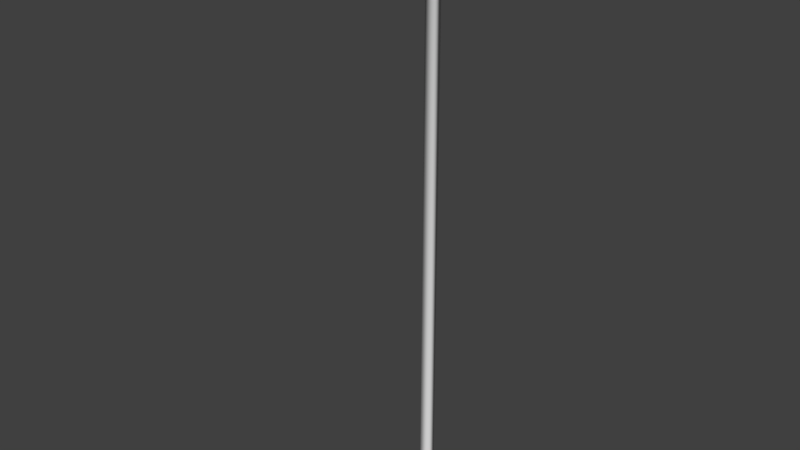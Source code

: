 # Source: first_area_terrain2.blend  (saved by Blender 2.79.0; exported with 4.5.12 LTS)
import bpy
from mathutils import Matrix  # noqa: F401  (used for matrix-valued properties, if any)

bpy.ops.wm.read_factory_settings(use_empty=True)
scene = bpy.context.scene
scene.name = 'Scene'

# ---- collections
col_collection_1 = bpy.data.collections.new('Collection 1'); scene.collection.children.link(col_collection_1)

# ---- world
world_world = bpy.data.worlds.new('World'); scene.world = world_world
world_world.color = (0.05088, 0.05088, 0.05088)
world_world.use_sun_shadow = False
world_world.sun_shadow_jitter_overblur = 0.0
world_world.cycles.sampling_method = 'MANUAL'

# ---- meshes
me_cylinder = bpy.data.meshes.new('Cylinder')
me_cylinder.from_pydata([(3.746, 2.466, -2.079), (0.3854, 2.466, 1.0), (3.746, 2.207, -1.63), (1.053, 2.207, 1.0), (3.746, 1.759, -1.371), (1.438, 1.759, 1.0), (3.746, 1.241, -1.371), (1.438, 1.241, 1.0), (3.746, 0.7929, -1.63), (1.053, 0.7929, 1.0), (3.746, 0.5341, -2.079), (0.3854, 0.5341, 1.0), (3.746, 0.5341, -2.596), (-0.3854, 0.5341, 1.0), (3.746, 0.7929, -3.045), (-1.053, 0.7929, 1.0), (3.746, 1.241, -3.303), (-1.438, 1.241, 1.0), (3.746, 1.759, -3.303), (-1.438, 1.759, 1.0), (3.746, 2.207, -3.045), (-1.053, 2.207, 1.0), (3.746, 2.466, -2.596), (-0.3854, 2.466, 1.0), (1.06, 2.193, 1.221), (0.4476, 2.392, 1.065), (1.448, 1.759, 1.326), (1.67, 1.241, 1.526), (1.223, 0.7929, 2.026), (0.7976, 0.3102, 2.544), (-0.7976, 0.3102, 2.544), (-1.223, 0.7929, 2.026), (-1.67, 1.241, 1.526), (-1.448, 1.759, 1.326), (-1.06, 2.193, 1.221), (-0.4476, 2.392, 1.065), (0.951, 2.081, 1.221), (0.3481, 2.294, 1.065), (1.299, 1.713, 1.326), (1.299, 1.287, 1.526), (1.122, 0.8393, 2.026), (0.7607, 0.7862, 2.542), (-0.7607, 0.7862, 2.542), (-1.122, 0.8393, 2.026), (-1.299, 1.287, 1.526), (-1.299, 1.713, 1.326), (-0.951, 2.081, 1.221), (-0.3481, 2.294, 1.065), (0.5341, 2.081, -1.246), (0.2019, 2.294, -1.405), (0.7259, 1.713, -1.154), (0.7259, 1.287, -1.154), (0.6283, 0.8393, -1.201), (0.2364, 0.7862, -1.388), (-0.2162, 0.7862, -1.605), (-0.6081, 0.8393, -1.792), (-0.7057, 1.287, -1.839), (-0.7057, 1.713, -1.839), (-0.5139, 2.081, -1.747), (-0.1817, 2.294, -1.588), (0.31, 2.466, -0.679), (0.847, 2.207, -0.679), (1.157, 1.759, -0.679), (1.157, 1.241, -0.679), (0.847, 0.7929, -0.679), (0.31, 0.4295, -0.6969), (-0.31, 0.4295, -0.6969), (-0.847, 0.7929, -0.679), (-1.157, 1.241, -0.679), (-1.157, 1.759, -0.679), (-0.847, 2.207, -0.679), (-0.31, 2.466, -0.679), (0.3342, 2.466, 0.4914), (0.913, 2.207, 0.4914), (1.247, 1.759, 0.4914), (1.247, 1.241, 0.4914), (0.913, 0.7929, 0.4914), (0.3342, 0.3372, 0.5946), (-0.3342, 0.3372, 0.5946), (-0.913, 0.7929, 0.4914), (-1.247, 1.241, 0.4914), (-1.247, 1.759, 0.4914), (-0.913, 2.207, 0.4914), (-0.3342, 2.466, 0.4914), (0.2588, -0.4659, 0.1521), (0.2588, -0.4659, -0.279), (-0.2588, -0.4659, 0.1521), (-0.2588, -0.4659, -0.279), (4.068, 2.265, -2.132), (4.068, 2.06, -1.777), (4.068, 1.705, -1.572), (4.068, 1.295, -1.572), (4.068, 0.9398, -1.777), (4.068, 0.7347, -2.132), (4.068, 0.7347, -2.542), (4.068, 0.9398, -2.898), (4.068, 1.295, -3.103), (4.068, 1.705, -3.103), (4.068, 2.06, -2.898), (4.068, 2.265, -2.542), (4.226, 1.965, -2.213), (4.226, 1.841, -1.997), (4.226, 1.625, -1.872), (4.226, 1.375, -1.872), (4.226, 1.159, -1.997), (4.226, 1.035, -2.213), (4.226, 1.035, -2.462), (4.226, 1.159, -2.678), (4.226, 1.375, -2.803), (4.226, 1.625, -2.803), (4.226, 1.841, -2.678), (4.226, 1.965, -2.462), (0.7264, 2.207, -1.163), (0.8653, 2.207, -1.409), (1.076, 2.207, -1.586), (0.988, 1.759, -1.041), (1.06, 1.759, -1.214), (1.166, 1.759, -1.339), (0.988, 1.241, -1.041), (1.06, 1.241, -1.214), (1.166, 1.241, -1.339), (0.7264, 0.7929, -1.163), (0.8653, 0.7929, -1.409), (1.076, 0.7929, -1.586), (0.2721, 0.4732, -1.371), (0.5304, 0.4994, -1.75), (0.929, 0.5255, -2.017), (-0.251, 0.4732, -1.615), (0.1403, 0.4994, -2.14), (0.7491, 0.5255, -2.511), (-0.7029, 0.7929, -1.829), (-0.2004, 0.7929, -2.475), (0.5849, 0.7929, -2.936), (-0.9644, 1.241, -1.951), (-0.3954, 1.241, -2.67), (0.4949, 1.241, -3.184), (-0.9644, 1.759, -1.951), (-0.3954, 1.759, -2.67), (0.4949, 1.759, -3.184), (-0.7029, 2.207, -1.829), (-0.2004, 2.207, -2.475), (0.5849, 2.207, -2.936), (-0.2498, 2.466, -1.618), (0.1374, 2.466, -2.137), (0.7407, 2.466, -2.508), (0.9206, 2.466, -2.014), (0.5275, 2.466, -1.747), (0.2733, 2.466, -1.374), (2.195, 2.207, -1.601), (3.311, 2.207, -1.616), (2.195, 1.759, -1.35), (3.311, 1.759, -1.361), (2.195, 1.241, -1.35), (3.311, 1.241, -1.361), (2.195, 0.7929, -1.601), (3.311, 0.7929, -1.616), (2.262, 0.3339, -1.84), (3.347, 0.3368, -1.876), (2.262, 0.3339, -2.719), (3.347, 0.3368, -2.768), (2.195, 0.7929, -2.972), (3.311, 0.7929, -3.008), (2.195, 1.241, -3.224), (3.311, 1.241, -3.263), (2.195, 1.759, -3.224), (3.311, 1.759, -3.263), (2.195, 2.207, -2.972), (3.311, 2.207, -3.008), (2.195, 2.466, -2.538), (3.311, 2.466, -2.567), (3.311, 2.466, -2.057), (2.195, 2.466, -2.036), (2.36, 0.1162, -1.923), (3.25, 0.1185, -1.953), (2.36, 0.1162, -2.644), (3.25, 0.1185, -2.684), (2.359, -51.39, -1.923), (3.249, -51.39, -1.953), (2.359, -51.39, -2.644), (3.249, -51.39, -2.684), (0.6916, 2.081, -1.562), (0.4328, 2.294, -1.824), (0.841, 1.713, -1.411), (0.841, 1.287, -1.411), (0.765, 0.8393, -1.488), (0.4597, 0.7862, -1.797), (0.1071, 0.7862, -2.154), (-0.1982, 0.8393, -2.463), (-0.2742, 1.287, -2.54), (-0.2742, 1.713, -2.54), (-0.1248, 2.081, -2.389), (0.134, 2.294, -2.127), (0.9992, 2.081, -1.771), (0.8727, 2.294, -2.117), (1.072, 1.713, -1.571), (1.072, 1.287, -1.571), (1.035, 0.8393, -1.673), (0.8858, 0.7862, -2.081), (0.7135, 0.7862, -2.552), (0.5643, 0.874, -2.936), (0.5272, 1.287, -3.062), (0.5272, 1.713, -3.062), (0.6002, 2.081, -2.862), (0.7267, 2.294, -2.516), (2.209, 2.081, -1.728), (2.203, 2.294, -2.096), (2.213, 1.713, -1.516), (2.213, 1.287, -1.516), (2.211, 0.8393, -1.624), (2.426, 0.7862, -1.99), (2.421, 0.7862, -2.623), (2.189, 0.874, -2.97), (2.187, 1.287, -3.103), (2.187, 1.713, -3.103), (2.19, 2.081, -2.89), (2.196, 2.294, -2.522), (3.335, 2.081, -1.747), (3.329, 2.294, -2.115), (3.338, 1.713, -1.534), (3.338, 1.287, -1.534), (3.336, 0.8393, -1.642), (3.177, 0.7862, -2.013), (3.171, 0.7862, -2.646), (3.314, 0.8393, -3.013), (3.312, 1.287, -3.121), (3.312, 1.713, -3.121), (3.316, 2.081, -2.908), (3.322, 2.294, -2.54), (3.762, 2.018, -1.817), (3.757, 2.208, -2.145), (3.765, 1.69, -1.627), (3.765, 1.31, -1.627), (3.763, 0.9109, -1.724), (3.757, 0.8635, -2.111), (3.75, 0.8635, -2.558), (3.743, 0.9109, -2.946), (3.742, 1.31, -3.042), (3.742, 1.69, -3.042), (3.745, 2.018, -2.852), (3.75, 2.208, -2.524), (4.014, 1.798, -2.042), (4.014, 1.907, -2.231), (4.014, 1.609, -1.933), (4.014, 1.391, -1.933), (4.014, 1.161, -1.988), (4.014, 1.134, -2.211), (4.013, 1.134, -2.468), (4.013, 1.161, -2.691), (4.013, 1.391, -2.747), (4.013, 1.609, -2.747), (4.013, 1.798, -2.638), (4.013, 1.907, -2.449), (2.426, -50.96, -1.99), (2.421, -50.96, -2.623), (3.177, -50.96, -2.013), (3.171, -50.96, -2.646), (0.2588, -1.961, 0.1521), (0.2588, -1.961, -0.279), (-0.2588, -1.961, 0.1521), (-0.2588, -1.961, -0.279)], [], [(72, 1, 3, 73), (73, 3, 5, 74), (74, 5, 7, 75), (75, 7, 9, 76), (76, 9, 11, 77), (77, 11, 13, 78), (78, 13, 15, 79), (79, 15, 17, 80), (80, 17, 19, 81), (81, 19, 21, 82), (21, 19, 33, 34), (82, 21, 23, 83), (83, 23, 1, 72), (12, 14, 95, 94), (35, 34, 46, 47), (19, 17, 32, 33), (17, 15, 31, 32), (15, 13, 30, 31), (13, 11, 29, 30), (11, 9, 28, 29), (9, 7, 27, 28), (1, 23, 35, 25), (3, 1, 25, 24), (7, 5, 26, 27), (23, 21, 34, 35), (5, 3, 24, 26), (40, 39, 51, 52), (24, 25, 37, 36), (32, 31, 43, 44), (29, 28, 40, 41), (25, 35, 47, 37), (26, 24, 36, 38), (33, 32, 44, 45), (30, 29, 41, 42), (27, 26, 38, 39), (34, 33, 45, 46), (31, 30, 42, 43), (28, 27, 39, 40), (53, 52, 184, 185), (47, 46, 58, 59), (36, 37, 49, 48), (44, 43, 55, 56), (41, 40, 52, 53), (37, 47, 59, 49), (38, 36, 48, 50), (45, 44, 56, 57), (42, 41, 53, 54), (39, 38, 50, 51), (46, 45, 57, 58), (43, 42, 54, 55), (142, 71, 60, 147), (139, 70, 71, 142), (136, 69, 70, 139), (133, 68, 69, 136), (130, 67, 68, 133), (127, 66, 67, 130), (124, 65, 66, 127), (121, 64, 65, 124), (118, 63, 64, 121), (115, 62, 63, 118), (112, 61, 62, 115), (147, 60, 61, 112), (71, 83, 72, 60), (70, 82, 83, 71), (69, 81, 82, 70), (68, 80, 81, 69), (67, 79, 80, 68), (66, 78, 79, 67), (78, 66, 87, 86), (64, 76, 77, 65), (63, 75, 76, 64), (62, 74, 75, 63), (61, 73, 74, 62), (60, 72, 73, 61), (77, 78, 86, 84), (66, 65, 85, 87), (65, 77, 84, 85), (89, 90, 102, 101), (10, 12, 94, 93), (8, 10, 93, 92), (6, 8, 92, 91), (22, 0, 88, 99), (0, 2, 89, 88), (4, 6, 91, 90), (20, 22, 99, 98), (2, 4, 90, 89), (18, 20, 98, 97), (16, 18, 97, 96), (14, 16, 96, 95), (100, 101, 102, 103, 104, 105, 106, 107, 108, 109, 110, 111), (96, 97, 109, 108), (93, 94, 106, 105), (90, 91, 103, 102), (97, 98, 110, 109), (94, 95, 107, 106), (91, 92, 104, 103), (98, 99, 111, 110), (88, 89, 101, 100), (95, 96, 108, 107), (92, 93, 105, 104), (99, 88, 100, 111), (171, 145, 114, 148), (145, 146, 113, 114), (146, 147, 112, 113), (148, 114, 117, 150), (114, 113, 116, 117), (113, 112, 115, 116), (150, 117, 120, 152), (117, 116, 119, 120), (116, 115, 118, 119), (152, 120, 123, 154), (120, 119, 122, 123), (119, 118, 121, 122), (154, 123, 126, 156), (123, 122, 125, 126), (122, 121, 124, 125), (156, 126, 129, 158), (126, 125, 128, 129), (125, 124, 127, 128), (158, 129, 132, 160), (129, 128, 131, 132), (128, 127, 130, 131), (160, 132, 135, 162), (132, 131, 134, 135), (131, 130, 133, 134), (162, 135, 138, 164), (135, 134, 137, 138), (134, 133, 136, 137), (164, 138, 141, 166), (138, 137, 140, 141), (137, 136, 139, 140), (166, 141, 144, 168), (141, 140, 143, 144), (140, 139, 142, 143), (168, 144, 145, 171), (144, 143, 146, 145), (143, 142, 147, 146), (22, 169, 170, 0), (169, 168, 171, 170), (20, 167, 169, 22), (167, 166, 168, 169), (18, 165, 167, 20), (165, 164, 166, 167), (16, 163, 165, 18), (163, 162, 164, 165), (14, 161, 163, 16), (161, 160, 162, 163), (12, 159, 161, 14), (159, 158, 160, 161), (10, 157, 159, 12), (159, 157, 173, 175), (8, 155, 157, 10), (155, 154, 156, 157), (6, 153, 155, 8), (153, 152, 154, 155), (4, 151, 153, 6), (151, 150, 152, 153), (2, 149, 151, 4), (149, 148, 150, 151), (0, 170, 149, 2), (170, 171, 148, 149), (174, 175, 179, 178), (156, 158, 174, 172), (158, 159, 175, 174), (157, 156, 172, 173), (175, 173, 177, 179), (173, 172, 176, 177), (172, 174, 178, 176), (186, 185, 197, 198), (49, 59, 191, 181), (50, 48, 180, 182), (57, 56, 188, 189), (54, 53, 185, 186), (51, 50, 182, 183), (58, 57, 189, 190), (55, 54, 186, 187), (52, 51, 183, 184), (59, 58, 190, 191), (48, 49, 181, 180), (56, 55, 187, 188), (198, 197, 209, 210), (183, 182, 194, 195), (190, 189, 201, 202), (187, 186, 198, 199), (184, 183, 195, 196), (191, 190, 202, 203), (180, 181, 193, 192), (188, 187, 199, 200), (185, 184, 196, 197), (181, 191, 203, 193), (182, 180, 192, 194), (189, 188, 200, 201), (213, 212, 224, 225), (195, 194, 206, 207), (202, 201, 213, 214), (199, 198, 210, 211), (196, 195, 207, 208), (203, 202, 214, 215), (192, 193, 205, 204), (200, 199, 211, 212), (197, 196, 208, 209), (193, 203, 215, 205), (194, 192, 204, 206), (201, 200, 212, 213), (218, 216, 228, 230), (222, 210, 253, 255), (207, 206, 218, 219), (214, 213, 225, 226), (211, 210, 222, 223), (208, 207, 219, 220), (215, 214, 226, 227), (204, 205, 217, 216), (212, 211, 223, 224), (209, 208, 220, 221), (205, 215, 227, 217), (206, 204, 216, 218), (229, 239, 251, 241), (225, 224, 236, 237), (222, 221, 233, 234), (219, 218, 230, 231), (226, 225, 237, 238), (223, 222, 234, 235), (220, 219, 231, 232), (227, 226, 238, 239), (216, 217, 229, 228), (224, 223, 235, 236), (221, 220, 232, 233), (217, 227, 239, 229), (240, 241, 251, 250, 249, 248, 247, 246, 245, 244, 243, 242), (230, 228, 240, 242), (237, 236, 248, 249), (234, 233, 245, 246), (231, 230, 242, 243), (238, 237, 249, 250), (235, 234, 246, 247), (232, 231, 243, 244), (239, 238, 250, 251), (228, 229, 241, 240), (236, 235, 247, 248), (233, 232, 244, 245), (253, 252, 254, 255), (221, 222, 255, 254), (210, 209, 252, 253), (209, 221, 254, 252), (84, 86, 258, 256), (86, 87, 259, 258), (87, 85, 257, 259), (85, 84, 256, 257)])
me_cylinder.polygons.foreach_set('use_smooth', [True] * 248)
me_cylinder.use_remesh_preserve_volume = False
me_cylinder.use_remesh_preserve_attributes = False
me_cylinder.use_mirror_vertex_groups = False
me_cylinder.update()

# ---- objects
ob_cylinder = bpy.data.objects.new('Cylinder', me_cylinder)

# ---- transforms, parenting, visibility, modifiers, constraints
ob_cylinder.location = (0.0, 0.0, 0.0)
ob_cylinder.rotation_euler = (1.571, -0.0, 0.0)
ob_cylinder.lineart.crease_threshold = 0.0

# ---- collection membership
col_collection_1.objects.link(ob_cylinder)

# ---- scene / render settings (as saved in the file)
scene.frame_start = 1; scene.frame_end = 250; scene.frame_set(1)
scene.render.engine = 'BLENDER_EEVEE_NEXT'
scene.render.resolution_percentage = 50
scene.render.dither_intensity = 0.0
scene.cycles.use_denoising = False
scene.cycles.samples = 128
scene.cycles.sampling_pattern = 'TABULATED_SOBOL'
scene.cycles.use_adaptive_sampling = False
scene.cycles.use_light_tree = False
scene.cycles.blur_glossy = 0.0
scene.cycles.sample_clamp_indirect = 0.0
scene.view_settings.view_transform = 'Standard'
bpy.context.view_layer.update()

# ---- added for rendering (the .blend has no active camera and no usable light): camera, sun
cam_auto = bpy.data.cameras.new('AutoCamera')
cam_auto.lens = 50.0
cam_auto.sensor_width = 36.0
cam_auto.clip_end = 1000.0
ob_auto_camera = bpy.data.objects.new('AutoCamera', cam_auto)
scene.collection.objects.link(ob_auto_camera)
ob_auto_camera.location = (51.6932, -60.1192, 15.8716)
ob_auto_camera.rotation_euler = (1.09748, -7.21219e-08, 0.694738)
scene.camera = ob_auto_camera
light_auto_sun = bpy.data.lights.new('AutoSun', 'SUN')
light_auto_sun.energy = 3.0
light_auto_sun.angle = 0.0523599
ob_auto_sun = bpy.data.objects.new('AutoSun', light_auto_sun)
scene.collection.objects.link(ob_auto_sun)
ob_auto_sun.rotation_euler = (0.872665, 0.174533, 0.523599)
bpy.context.view_layer.update()
